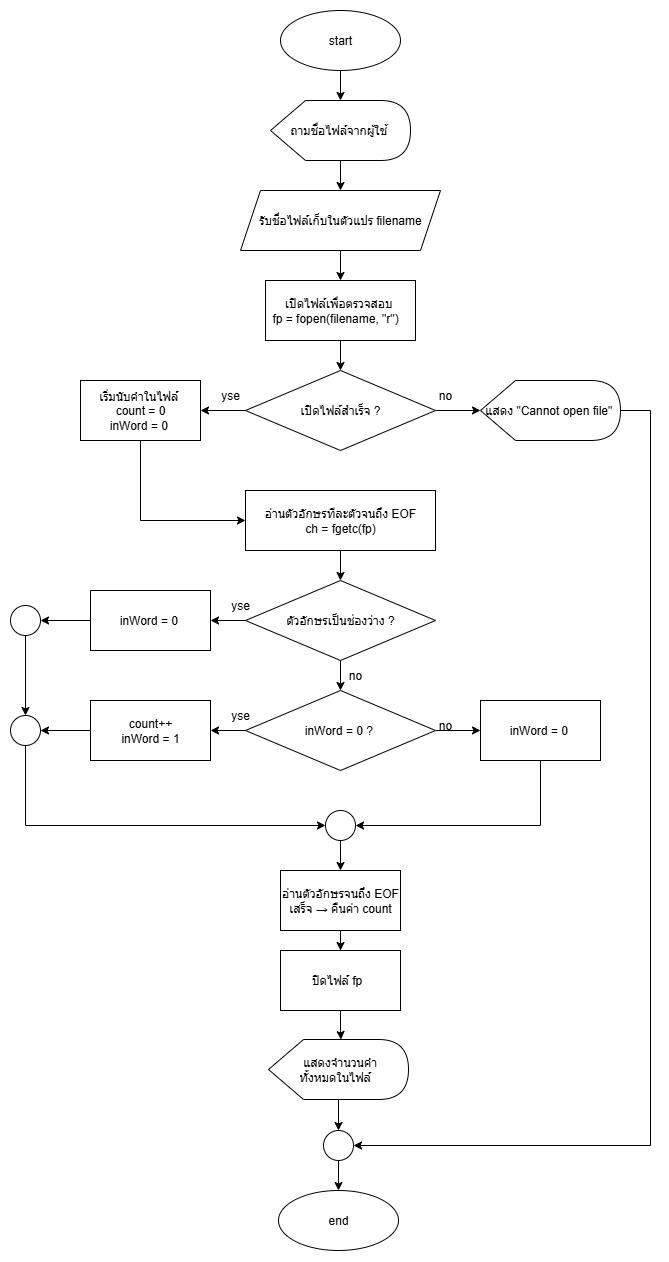

The diagram above was exported from draw.io. Its source (the exported page's mxGraphModel, read from the mxfile embedded in the PNG):
<mxGraphModel dx="1700" dy="1318" grid="1" gridSize="10" guides="1" tooltips="1" connect="1" arrows="1" fold="1" page="1" pageScale="1" pageWidth="827" pageHeight="1169" math="0" shadow="0">
  <root>
    <mxCell id="0" />
    <mxCell id="1" parent="0" />
    <mxCell id="8VHsjq-VcpwOagvAw9Rc-4" value="" style="edgeStyle=orthogonalEdgeStyle;rounded=0;orthogonalLoop=1;jettySize=auto;html=1;" edge="1" parent="1" source="8VHsjq-VcpwOagvAw9Rc-1" target="8VHsjq-VcpwOagvAw9Rc-3">
      <mxGeometry relative="1" as="geometry" />
    </mxCell>
    <mxCell id="8VHsjq-VcpwOagvAw9Rc-1" value="start" style="ellipse;whiteSpace=wrap;html=1;" vertex="1" parent="1">
      <mxGeometry x="310" y="70" width="120" height="60" as="geometry" />
    </mxCell>
    <mxCell id="8VHsjq-VcpwOagvAw9Rc-2" value="end" style="ellipse;whiteSpace=wrap;html=1;" vertex="1" parent="1">
      <mxGeometry x="308" y="1250" width="120" height="60" as="geometry" />
    </mxCell>
    <mxCell id="8VHsjq-VcpwOagvAw9Rc-6" value="" style="edgeStyle=orthogonalEdgeStyle;rounded=0;orthogonalLoop=1;jettySize=auto;html=1;" edge="1" parent="1" source="8VHsjq-VcpwOagvAw9Rc-3" target="8VHsjq-VcpwOagvAw9Rc-5">
      <mxGeometry relative="1" as="geometry" />
    </mxCell>
    <mxCell id="8VHsjq-VcpwOagvAw9Rc-3" value="ถามชื่อไฟล์จากผู้ใช้&amp;nbsp;" style="shape=display;whiteSpace=wrap;html=1;" vertex="1" parent="1">
      <mxGeometry x="300" y="160" width="140" height="60" as="geometry" />
    </mxCell>
    <mxCell id="8VHsjq-VcpwOagvAw9Rc-8" value="" style="edgeStyle=orthogonalEdgeStyle;rounded=0;orthogonalLoop=1;jettySize=auto;html=1;" edge="1" parent="1" source="8VHsjq-VcpwOagvAw9Rc-5" target="8VHsjq-VcpwOagvAw9Rc-7">
      <mxGeometry relative="1" as="geometry" />
    </mxCell>
    <mxCell id="8VHsjq-VcpwOagvAw9Rc-5" value="รับชื่อไฟล์เก็บในตัวแปร filename" style="shape=parallelogram;perimeter=parallelogramPerimeter;whiteSpace=wrap;html=1;fixedSize=1;" vertex="1" parent="1">
      <mxGeometry x="270" y="250" width="200" height="60" as="geometry" />
    </mxCell>
    <mxCell id="8VHsjq-VcpwOagvAw9Rc-10" value="" style="edgeStyle=orthogonalEdgeStyle;rounded=0;orthogonalLoop=1;jettySize=auto;html=1;" edge="1" parent="1" source="8VHsjq-VcpwOagvAw9Rc-7" target="8VHsjq-VcpwOagvAw9Rc-9">
      <mxGeometry relative="1" as="geometry" />
    </mxCell>
    <mxCell id="8VHsjq-VcpwOagvAw9Rc-7" value="เปิดไฟล์เพื่อตรวจสอบ&amp;nbsp;&lt;div&gt;fp = fopen(filename, &quot;r&quot;)&amp;nbsp; &amp;nbsp;&lt;/div&gt;" style="rounded=0;whiteSpace=wrap;html=1;" vertex="1" parent="1">
      <mxGeometry x="295" y="340" width="150" height="60" as="geometry" />
    </mxCell>
    <mxCell id="8VHsjq-VcpwOagvAw9Rc-12" value="" style="edgeStyle=orthogonalEdgeStyle;rounded=0;orthogonalLoop=1;jettySize=auto;html=1;" edge="1" parent="1" source="8VHsjq-VcpwOagvAw9Rc-9" target="8VHsjq-VcpwOagvAw9Rc-11">
      <mxGeometry relative="1" as="geometry" />
    </mxCell>
    <mxCell id="8VHsjq-VcpwOagvAw9Rc-14" value="" style="edgeStyle=orthogonalEdgeStyle;rounded=0;orthogonalLoop=1;jettySize=auto;html=1;" edge="1" parent="1" source="8VHsjq-VcpwOagvAw9Rc-9" target="8VHsjq-VcpwOagvAw9Rc-13">
      <mxGeometry relative="1" as="geometry" />
    </mxCell>
    <mxCell id="8VHsjq-VcpwOagvAw9Rc-9" value="เปิดไฟล์สำเร็จ ?" style="rhombus;whiteSpace=wrap;html=1;" vertex="1" parent="1">
      <mxGeometry x="275" y="430" width="190" height="80" as="geometry" />
    </mxCell>
    <mxCell id="8VHsjq-VcpwOagvAw9Rc-52" style="edgeStyle=orthogonalEdgeStyle;rounded=0;orthogonalLoop=1;jettySize=auto;html=1;entryX=1;entryY=0.5;entryDx=0;entryDy=0;" edge="1" parent="1" source="8VHsjq-VcpwOagvAw9Rc-11" target="8VHsjq-VcpwOagvAw9Rc-50">
      <mxGeometry relative="1" as="geometry">
        <Array as="points">
          <mxPoint x="680" y="470" />
          <mxPoint x="680" y="1205" />
        </Array>
      </mxGeometry>
    </mxCell>
    <mxCell id="8VHsjq-VcpwOagvAw9Rc-11" value="แสดง &quot;Cannot open&amp;nbsp;file&quot;&amp;nbsp;" style="shape=display;whiteSpace=wrap;html=1;" vertex="1" parent="1">
      <mxGeometry x="510" y="440" width="140" height="60" as="geometry" />
    </mxCell>
    <mxCell id="8VHsjq-VcpwOagvAw9Rc-16" style="edgeStyle=orthogonalEdgeStyle;rounded=0;orthogonalLoop=1;jettySize=auto;html=1;entryX=0;entryY=0.5;entryDx=0;entryDy=0;exitX=0.5;exitY=1;exitDx=0;exitDy=0;" edge="1" parent="1" source="8VHsjq-VcpwOagvAw9Rc-13" target="8VHsjq-VcpwOagvAw9Rc-15">
      <mxGeometry relative="1" as="geometry" />
    </mxCell>
    <mxCell id="8VHsjq-VcpwOagvAw9Rc-13" value="เริ่มนับคำในไฟล์&amp;nbsp;&lt;div&gt;count = 0&lt;/div&gt;&lt;div&gt;inWord = 0&amp;nbsp;&lt;/div&gt;" style="rounded=0;whiteSpace=wrap;html=1;" vertex="1" parent="1">
      <mxGeometry x="110" y="440" width="120" height="60" as="geometry" />
    </mxCell>
    <mxCell id="8VHsjq-VcpwOagvAw9Rc-18" value="" style="edgeStyle=orthogonalEdgeStyle;rounded=0;orthogonalLoop=1;jettySize=auto;html=1;" edge="1" parent="1" source="8VHsjq-VcpwOagvAw9Rc-15" target="8VHsjq-VcpwOagvAw9Rc-17">
      <mxGeometry relative="1" as="geometry" />
    </mxCell>
    <mxCell id="8VHsjq-VcpwOagvAw9Rc-15" value="อ่านตัวอักษรทีละตัวจนถึง EOF&lt;div&gt;ch = fgetc(fp)&lt;/div&gt;" style="rounded=0;whiteSpace=wrap;html=1;" vertex="1" parent="1">
      <mxGeometry x="275" y="550" width="190" height="60" as="geometry" />
    </mxCell>
    <mxCell id="8VHsjq-VcpwOagvAw9Rc-23" value="" style="edgeStyle=orthogonalEdgeStyle;rounded=0;orthogonalLoop=1;jettySize=auto;html=1;" edge="1" parent="1" source="8VHsjq-VcpwOagvAw9Rc-17" target="8VHsjq-VcpwOagvAw9Rc-22">
      <mxGeometry relative="1" as="geometry" />
    </mxCell>
    <mxCell id="8VHsjq-VcpwOagvAw9Rc-25" value="" style="edgeStyle=orthogonalEdgeStyle;rounded=0;orthogonalLoop=1;jettySize=auto;html=1;" edge="1" parent="1" source="8VHsjq-VcpwOagvAw9Rc-17" target="8VHsjq-VcpwOagvAw9Rc-24">
      <mxGeometry relative="1" as="geometry" />
    </mxCell>
    <mxCell id="8VHsjq-VcpwOagvAw9Rc-17" value="ตัวอักษรเป็นช่องว่าง ?" style="rhombus;whiteSpace=wrap;html=1;" vertex="1" parent="1">
      <mxGeometry x="275" y="640" width="190" height="80" as="geometry" />
    </mxCell>
    <mxCell id="8VHsjq-VcpwOagvAw9Rc-19" value="yse" style="text;html=1;align=center;verticalAlign=middle;whiteSpace=wrap;rounded=0;" vertex="1" parent="1">
      <mxGeometry x="230" y="440" width="60" height="30" as="geometry" />
    </mxCell>
    <mxCell id="8VHsjq-VcpwOagvAw9Rc-20" value="no" style="text;html=1;align=center;verticalAlign=middle;whiteSpace=wrap;rounded=0;" vertex="1" parent="1">
      <mxGeometry x="445" y="440" width="60" height="30" as="geometry" />
    </mxCell>
    <mxCell id="8VHsjq-VcpwOagvAw9Rc-31" value="" style="edgeStyle=orthogonalEdgeStyle;rounded=0;orthogonalLoop=1;jettySize=auto;html=1;" edge="1" parent="1" source="8VHsjq-VcpwOagvAw9Rc-22" target="8VHsjq-VcpwOagvAw9Rc-30">
      <mxGeometry relative="1" as="geometry" />
    </mxCell>
    <mxCell id="8VHsjq-VcpwOagvAw9Rc-22" value="inWord = 0&amp;nbsp;" style="rounded=0;whiteSpace=wrap;html=1;" vertex="1" parent="1">
      <mxGeometry x="120" y="650" width="120" height="60" as="geometry" />
    </mxCell>
    <mxCell id="8VHsjq-VcpwOagvAw9Rc-27" value="" style="edgeStyle=orthogonalEdgeStyle;rounded=0;orthogonalLoop=1;jettySize=auto;html=1;" edge="1" parent="1" source="8VHsjq-VcpwOagvAw9Rc-24" target="8VHsjq-VcpwOagvAw9Rc-26">
      <mxGeometry relative="1" as="geometry" />
    </mxCell>
    <mxCell id="8VHsjq-VcpwOagvAw9Rc-29" value="" style="edgeStyle=orthogonalEdgeStyle;rounded=0;orthogonalLoop=1;jettySize=auto;html=1;" edge="1" parent="1" source="8VHsjq-VcpwOagvAw9Rc-24" target="8VHsjq-VcpwOagvAw9Rc-28">
      <mxGeometry relative="1" as="geometry" />
    </mxCell>
    <mxCell id="8VHsjq-VcpwOagvAw9Rc-24" value="inWord = 0 ?&amp;nbsp;" style="rhombus;whiteSpace=wrap;html=1;" vertex="1" parent="1">
      <mxGeometry x="275" y="750" width="190" height="80" as="geometry" />
    </mxCell>
    <mxCell id="8VHsjq-VcpwOagvAw9Rc-33" value="" style="edgeStyle=orthogonalEdgeStyle;rounded=0;orthogonalLoop=1;jettySize=auto;html=1;" edge="1" parent="1" source="8VHsjq-VcpwOagvAw9Rc-26" target="8VHsjq-VcpwOagvAw9Rc-32">
      <mxGeometry relative="1" as="geometry" />
    </mxCell>
    <mxCell id="8VHsjq-VcpwOagvAw9Rc-26" value="count++&lt;div&gt;inWord = 1&lt;/div&gt;" style="rounded=0;whiteSpace=wrap;html=1;" vertex="1" parent="1">
      <mxGeometry x="120" y="760" width="120" height="60" as="geometry" />
    </mxCell>
    <mxCell id="8VHsjq-VcpwOagvAw9Rc-38" style="edgeStyle=orthogonalEdgeStyle;rounded=0;orthogonalLoop=1;jettySize=auto;html=1;entryX=1;entryY=0.5;entryDx=0;entryDy=0;" edge="1" parent="1" source="8VHsjq-VcpwOagvAw9Rc-28" target="8VHsjq-VcpwOagvAw9Rc-36">
      <mxGeometry relative="1" as="geometry">
        <Array as="points">
          <mxPoint x="570" y="885" />
        </Array>
      </mxGeometry>
    </mxCell>
    <mxCell id="8VHsjq-VcpwOagvAw9Rc-28" value="inWord = 0&amp;nbsp;" style="rounded=0;whiteSpace=wrap;html=1;" vertex="1" parent="1">
      <mxGeometry x="510" y="760" width="120" height="60" as="geometry" />
    </mxCell>
    <mxCell id="8VHsjq-VcpwOagvAw9Rc-35" value="" style="edgeStyle=orthogonalEdgeStyle;rounded=0;orthogonalLoop=1;jettySize=auto;html=1;" edge="1" parent="1" source="8VHsjq-VcpwOagvAw9Rc-30" target="8VHsjq-VcpwOagvAw9Rc-32">
      <mxGeometry relative="1" as="geometry" />
    </mxCell>
    <mxCell id="8VHsjq-VcpwOagvAw9Rc-30" value="" style="ellipse;whiteSpace=wrap;html=1;aspect=fixed;" vertex="1" parent="1">
      <mxGeometry x="40" y="665" width="30" height="30" as="geometry" />
    </mxCell>
    <mxCell id="8VHsjq-VcpwOagvAw9Rc-37" style="edgeStyle=orthogonalEdgeStyle;rounded=0;orthogonalLoop=1;jettySize=auto;html=1;entryX=0;entryY=0.5;entryDx=0;entryDy=0;" edge="1" parent="1" source="8VHsjq-VcpwOagvAw9Rc-32" target="8VHsjq-VcpwOagvAw9Rc-36">
      <mxGeometry relative="1" as="geometry">
        <Array as="points">
          <mxPoint x="55" y="885" />
        </Array>
      </mxGeometry>
    </mxCell>
    <mxCell id="8VHsjq-VcpwOagvAw9Rc-32" value="" style="ellipse;whiteSpace=wrap;html=1;aspect=fixed;" vertex="1" parent="1">
      <mxGeometry x="40" y="775" width="30" height="30" as="geometry" />
    </mxCell>
    <mxCell id="8VHsjq-VcpwOagvAw9Rc-44" value="" style="edgeStyle=orthogonalEdgeStyle;rounded=0;orthogonalLoop=1;jettySize=auto;html=1;" edge="1" parent="1" source="8VHsjq-VcpwOagvAw9Rc-36" target="8VHsjq-VcpwOagvAw9Rc-43">
      <mxGeometry relative="1" as="geometry" />
    </mxCell>
    <mxCell id="8VHsjq-VcpwOagvAw9Rc-36" value="" style="ellipse;whiteSpace=wrap;html=1;aspect=fixed;" vertex="1" parent="1">
      <mxGeometry x="355" y="870" width="30" height="30" as="geometry" />
    </mxCell>
    <mxCell id="8VHsjq-VcpwOagvAw9Rc-39" value="yse" style="text;html=1;align=center;verticalAlign=middle;whiteSpace=wrap;rounded=0;" vertex="1" parent="1">
      <mxGeometry x="240" y="650" width="60" height="30" as="geometry" />
    </mxCell>
    <mxCell id="8VHsjq-VcpwOagvAw9Rc-40" value="yse" style="text;html=1;align=center;verticalAlign=middle;whiteSpace=wrap;rounded=0;" vertex="1" parent="1">
      <mxGeometry x="240" y="760" width="60" height="30" as="geometry" />
    </mxCell>
    <mxCell id="8VHsjq-VcpwOagvAw9Rc-41" value="no" style="text;html=1;align=center;verticalAlign=middle;whiteSpace=wrap;rounded=0;" vertex="1" parent="1">
      <mxGeometry x="355" y="720" width="60" height="30" as="geometry" />
    </mxCell>
    <mxCell id="8VHsjq-VcpwOagvAw9Rc-42" value="no" style="text;html=1;align=center;verticalAlign=middle;whiteSpace=wrap;rounded=0;" vertex="1" parent="1">
      <mxGeometry x="445" y="770" width="60" height="30" as="geometry" />
    </mxCell>
    <mxCell id="8VHsjq-VcpwOagvAw9Rc-48" style="edgeStyle=orthogonalEdgeStyle;rounded=0;orthogonalLoop=1;jettySize=auto;html=1;entryX=0.5;entryY=0;entryDx=0;entryDy=0;" edge="1" parent="1" source="8VHsjq-VcpwOagvAw9Rc-43" target="8VHsjq-VcpwOagvAw9Rc-45">
      <mxGeometry relative="1" as="geometry" />
    </mxCell>
    <mxCell id="8VHsjq-VcpwOagvAw9Rc-43" value="อ่านตัวอักษรจนถึง EOF เสร็จ → คืนค่า count" style="rounded=0;whiteSpace=wrap;html=1;" vertex="1" parent="1">
      <mxGeometry x="310" y="930" width="120" height="60" as="geometry" />
    </mxCell>
    <mxCell id="8VHsjq-VcpwOagvAw9Rc-45" value="ปิดไฟล์ fp&amp;nbsp;&amp;nbsp;" style="rounded=0;whiteSpace=wrap;html=1;" vertex="1" parent="1">
      <mxGeometry x="310" y="1010" width="120" height="60" as="geometry" />
    </mxCell>
    <mxCell id="8VHsjq-VcpwOagvAw9Rc-51" value="" style="edgeStyle=orthogonalEdgeStyle;rounded=0;orthogonalLoop=1;jettySize=auto;html=1;" edge="1" parent="1" source="8VHsjq-VcpwOagvAw9Rc-46" target="8VHsjq-VcpwOagvAw9Rc-50">
      <mxGeometry relative="1" as="geometry" />
    </mxCell>
    <mxCell id="8VHsjq-VcpwOagvAw9Rc-46" value="&amp;nbsp;แสดงจำนวนคำ&lt;div&gt;ทั้งหมดในไฟล์&amp;nbsp;&amp;nbsp;&lt;/div&gt;" style="shape=display;whiteSpace=wrap;html=1;" vertex="1" parent="1">
      <mxGeometry x="298" y="1099" width="140" height="60" as="geometry" />
    </mxCell>
    <mxCell id="8VHsjq-VcpwOagvAw9Rc-49" style="edgeStyle=orthogonalEdgeStyle;rounded=0;orthogonalLoop=1;jettySize=auto;html=1;entryX=0;entryY=0;entryDx=72.5;entryDy=0;entryPerimeter=0;" edge="1" parent="1" source="8VHsjq-VcpwOagvAw9Rc-45" target="8VHsjq-VcpwOagvAw9Rc-46">
      <mxGeometry relative="1" as="geometry" />
    </mxCell>
    <mxCell id="8VHsjq-VcpwOagvAw9Rc-53" value="" style="edgeStyle=orthogonalEdgeStyle;rounded=0;orthogonalLoop=1;jettySize=auto;html=1;" edge="1" parent="1" source="8VHsjq-VcpwOagvAw9Rc-50" target="8VHsjq-VcpwOagvAw9Rc-2">
      <mxGeometry relative="1" as="geometry" />
    </mxCell>
    <mxCell id="8VHsjq-VcpwOagvAw9Rc-50" value="" style="ellipse;whiteSpace=wrap;html=1;aspect=fixed;" vertex="1" parent="1">
      <mxGeometry x="353" y="1190" width="30" height="30" as="geometry" />
    </mxCell>
  </root>
</mxGraphModel>